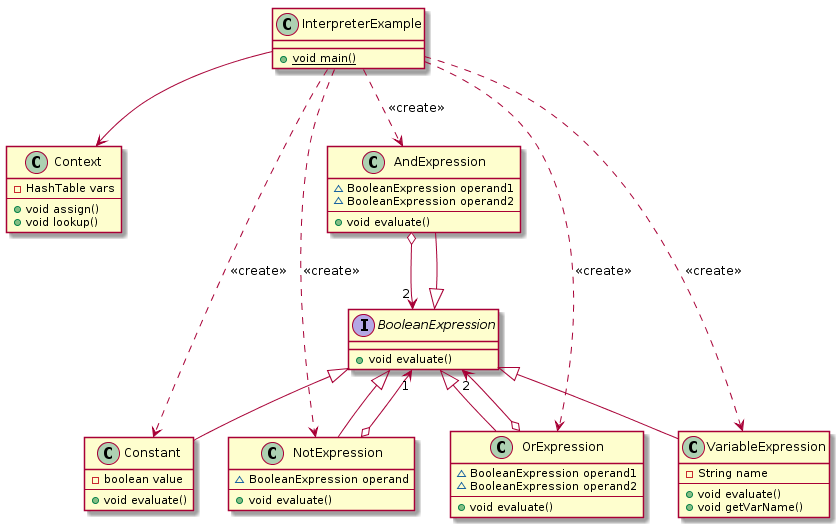

The diagram above was rendered by PlantUML. Its source (embedded in the PNG):
@startuml
	
		class InterpreterExample {
			{static} +void main()
		}
		
		interface BooleanExpression {
			+void evaluate()
		}
		
		class Context {
			-HashTable vars
			--
			+void assign()
			+void lookup()
		}
		
		class AndExpression {
			~BooleanExpression operand1
			~BooleanExpression operand2
			--
			+void evaluate()
		}
		
		class Constant {
			-boolean value
			--
			+void evaluate()
		}
		
		class NotExpression {
			~BooleanExpression operand
			--
			+void evaluate()
		}
		
		class OrExpression {
			~BooleanExpression operand1
			~BooleanExpression operand2
			--
			+void evaluate()
		}
		
		class VariableExpression {
			-String name
			--
			+void evaluate()
			+void getVarName()
		}
		
		BooleanExpression <|-- AndExpression
		BooleanExpression <|-- Constant
		BooleanExpression <|-- NotExpression
		BooleanExpression <|-- OrExpression
		BooleanExpression <|-- VariableExpression
		
		AndExpression o--> "2" BooleanExpression
		OrExpression o--> "2" BooleanExpression
		NotExpression o--> "1" BooleanExpression
		
		InterpreterExample ..> VariableExpression: <<create>>
		InterpreterExample ..> OrExpression: <<create>>
		InterpreterExample ..> AndExpression: <<create>>
		InterpreterExample ..> Constant: <<create>>
		InterpreterExample ..> NotExpression: <<create>>
		
		InterpreterExample --> Context
	
	@enduml